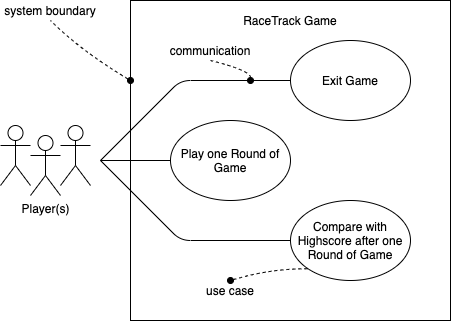

The diagram above was exported from draw.io. Its source (the exported page's mxGraphModel, read from the mxfile embedded in the PNG):
<mxGraphModel dx="652" dy="421" grid="1" gridSize="10" guides="1" tooltips="1" connect="1" arrows="1" fold="1" page="1" pageScale="1" pageWidth="1169" pageHeight="826" background="#ffffff" math="0" shadow="0">
  <root>
    <mxCell id="0" />
    <mxCell id="1" parent="0" />
    <mxCell id="qdKSscwE_56psMpJJ-Ul-41" value="Player(s)" style="shape=umlActor;verticalLabelPosition=bottom;labelBackgroundColor=#ffffff;verticalAlign=top;html=1;outlineConnect=0;" vertex="1" parent="1">
      <mxGeometry x="180" y="455" width="30" height="60" as="geometry" />
    </mxCell>
    <mxCell id="qdKSscwE_56psMpJJ-Ul-42" value="" style="shape=umlActor;verticalLabelPosition=bottom;labelBackgroundColor=#ffffff;verticalAlign=top;html=1;outlineConnect=0;" vertex="1" parent="1">
      <mxGeometry x="210" y="445" width="30" height="60" as="geometry" />
    </mxCell>
    <mxCell id="qdKSscwE_56psMpJJ-Ul-43" value="" style="shape=umlActor;verticalLabelPosition=bottom;labelBackgroundColor=#ffffff;verticalAlign=top;html=1;outlineConnect=0;" vertex="1" parent="1">
      <mxGeometry x="150" y="445" width="30" height="60" as="geometry" />
    </mxCell>
    <mxCell id="qdKSscwE_56psMpJJ-Ul-46" value="" style="rounded=0;whiteSpace=wrap;html=1;fillColor=none;" vertex="1" parent="1">
      <mxGeometry x="280" y="320" width="320" height="320" as="geometry" />
    </mxCell>
    <mxCell id="qdKSscwE_56psMpJJ-Ul-47" value="RaceTrack Game" style="text;html=1;strokeColor=none;fillColor=none;align=center;verticalAlign=middle;whiteSpace=wrap;rounded=0;" vertex="1" parent="1">
      <mxGeometry x="390" y="330" width="100" height="20" as="geometry" />
    </mxCell>
    <mxCell id="qdKSscwE_56psMpJJ-Ul-48" value="system boundary" style="text;html=1;strokeColor=none;fillColor=none;align=center;verticalAlign=middle;whiteSpace=wrap;rounded=0;" vertex="1" parent="1">
      <mxGeometry x="150" y="320" width="100" height="20" as="geometry" />
    </mxCell>
    <mxCell id="qdKSscwE_56psMpJJ-Ul-49" value="" style="endArrow=none;dashed=1;html=1;entryX=0.5;entryY=1;entryDx=0;entryDy=0;exitX=0;exitY=0.25;exitDx=0;exitDy=0;strokeColor=#000000;curved=1;startArrow=oval;startFill=1;" edge="1" parent="1" source="qdKSscwE_56psMpJJ-Ul-46" target="qdKSscwE_56psMpJJ-Ul-48">
      <mxGeometry width="50" height="50" relative="1" as="geometry">
        <mxPoint x="80" y="450" as="sourcePoint" />
        <mxPoint x="130" y="400" as="targetPoint" />
        <Array as="points">
          <mxPoint x="230" y="370" />
        </Array>
      </mxGeometry>
    </mxCell>
    <mxCell id="qdKSscwE_56psMpJJ-Ul-50" value="Play one Round of Game" style="ellipse;whiteSpace=wrap;html=1;fillColor=none;" vertex="1" parent="1">
      <mxGeometry x="320" y="440" width="120" height="80" as="geometry" />
    </mxCell>
    <mxCell id="qdKSscwE_56psMpJJ-Ul-51" value="Exit Game" style="ellipse;whiteSpace=wrap;html=1;fillColor=none;" vertex="1" parent="1">
      <mxGeometry x="440" y="360" width="120" height="80" as="geometry" />
    </mxCell>
    <mxCell id="qdKSscwE_56psMpJJ-Ul-52" value="Compare with Highscore after one Round of Game" style="ellipse;whiteSpace=wrap;html=1;fillColor=none;" vertex="1" parent="1">
      <mxGeometry x="440" y="520" width="120" height="80" as="geometry" />
    </mxCell>
    <mxCell id="qdKSscwE_56psMpJJ-Ul-54" value="use case" style="text;html=1;strokeColor=none;fillColor=none;align=center;verticalAlign=middle;whiteSpace=wrap;rounded=0;" vertex="1" parent="1">
      <mxGeometry x="350" y="600" width="60" height="20" as="geometry" />
    </mxCell>
    <mxCell id="qdKSscwE_56psMpJJ-Ul-55" value="" style="endArrow=none;dashed=1;html=1;strokeColor=#000000;entryX=0;entryY=1;entryDx=0;entryDy=0;exitX=0.5;exitY=0;exitDx=0;exitDy=0;curved=1;startArrow=oval;startFill=1;" edge="1" parent="1" source="qdKSscwE_56psMpJJ-Ul-54" target="qdKSscwE_56psMpJJ-Ul-52">
      <mxGeometry width="50" height="50" relative="1" as="geometry">
        <mxPoint x="150" y="600" as="sourcePoint" />
        <mxPoint x="200" y="550" as="targetPoint" />
        <Array as="points">
          <mxPoint x="420" y="588" />
        </Array>
      </mxGeometry>
    </mxCell>
    <mxCell id="qdKSscwE_56psMpJJ-Ul-56" value="" style="endArrow=none;html=1;strokeColor=#000000;entryX=0;entryY=0.5;entryDx=0;entryDy=0;" edge="1" parent="1" target="qdKSscwE_56psMpJJ-Ul-51">
      <mxGeometry width="50" height="50" relative="1" as="geometry">
        <mxPoint x="250" y="480" as="sourcePoint" />
        <mxPoint x="240" y="580" as="targetPoint" />
        <Array as="points">
          <mxPoint x="330" y="400" />
        </Array>
      </mxGeometry>
    </mxCell>
    <mxCell id="qdKSscwE_56psMpJJ-Ul-57" value="" style="endArrow=none;html=1;strokeColor=#000000;entryX=0;entryY=0.5;entryDx=0;entryDy=0;" edge="1" parent="1" target="qdKSscwE_56psMpJJ-Ul-50">
      <mxGeometry width="50" height="50" relative="1" as="geometry">
        <mxPoint x="250" y="480" as="sourcePoint" />
        <mxPoint x="190" y="560" as="targetPoint" />
      </mxGeometry>
    </mxCell>
    <mxCell id="qdKSscwE_56psMpJJ-Ul-58" value="" style="endArrow=none;html=1;strokeColor=#000000;entryX=0;entryY=0.5;entryDx=0;entryDy=0;" edge="1" parent="1" target="qdKSscwE_56psMpJJ-Ul-52">
      <mxGeometry width="50" height="50" relative="1" as="geometry">
        <mxPoint x="250" y="480" as="sourcePoint" />
        <mxPoint x="180" y="570" as="targetPoint" />
        <Array as="points">
          <mxPoint x="330" y="560" />
        </Array>
      </mxGeometry>
    </mxCell>
    <mxCell id="qdKSscwE_56psMpJJ-Ul-59" value="communication" style="text;html=1;strokeColor=none;fillColor=none;align=center;verticalAlign=middle;whiteSpace=wrap;rounded=0;" vertex="1" parent="1">
      <mxGeometry x="340" y="360" width="40" height="20" as="geometry" />
    </mxCell>
    <mxCell id="qdKSscwE_56psMpJJ-Ul-60" value="" style="endArrow=none;dashed=1;html=1;strokeColor=#000000;entryX=0.5;entryY=1;entryDx=0;entryDy=0;curved=1;startArrow=oval;startFill=1;" edge="1" parent="1" target="qdKSscwE_56psMpJJ-Ul-59">
      <mxGeometry width="50" height="50" relative="1" as="geometry">
        <mxPoint x="400" y="400" as="sourcePoint" />
        <mxPoint x="170" y="550" as="targetPoint" />
        <Array as="points">
          <mxPoint x="400" y="390" />
        </Array>
      </mxGeometry>
    </mxCell>
  </root>
</mxGraphModel>